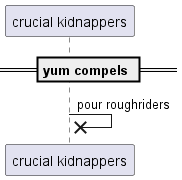

The diagram above was rendered by PlantUML. Its source (embedded in the PNG):
@startuml
participant "crucial kidnappers" as 0
== yum compels ==
0 ->x 0: pour roughriders
@enduml